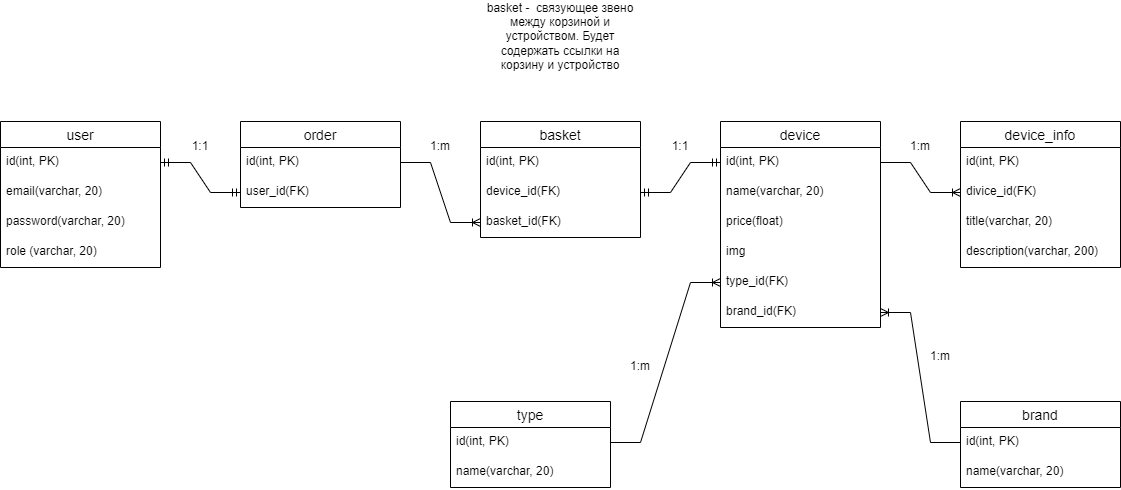

The diagram above was exported from draw.io. Its source (the exported page's mxGraphModel, read from the mxfile embedded in the PNG):
<mxGraphModel dx="1865" dy="547" grid="1" gridSize="10" guides="1" tooltips="1" connect="1" arrows="1" fold="1" page="1" pageScale="1" pageWidth="827" pageHeight="1169" math="0" shadow="0">
  <root>
    <mxCell id="0" />
    <mxCell id="1" parent="0" />
    <mxCell id="JFFoy3Fuja2p031PWtmy-1" value="user" style="swimlane;fontStyle=0;childLayout=stackLayout;horizontal=1;startSize=26;horizontalStack=0;resizeParent=1;resizeParentMax=0;resizeLast=0;collapsible=1;marginBottom=0;align=center;fontSize=14;" parent="1" vertex="1">
      <mxGeometry x="-80" y="280" width="160" height="146" as="geometry" />
    </mxCell>
    <mxCell id="JFFoy3Fuja2p031PWtmy-2" value="id(int, PK)" style="text;strokeColor=none;fillColor=none;spacingLeft=4;spacingRight=4;overflow=hidden;rotatable=0;points=[[0,0.5],[1,0.5]];portConstraint=eastwest;fontSize=12;" parent="JFFoy3Fuja2p031PWtmy-1" vertex="1">
      <mxGeometry y="26" width="160" height="30" as="geometry" />
    </mxCell>
    <mxCell id="JFFoy3Fuja2p031PWtmy-3" value="email(varchar, 20)" style="text;strokeColor=none;fillColor=none;spacingLeft=4;spacingRight=4;overflow=hidden;rotatable=0;points=[[0,0.5],[1,0.5]];portConstraint=eastwest;fontSize=12;" parent="JFFoy3Fuja2p031PWtmy-1" vertex="1">
      <mxGeometry y="56" width="160" height="30" as="geometry" />
    </mxCell>
    <mxCell id="JFFoy3Fuja2p031PWtmy-4" value="password(varchar, 20)" style="text;strokeColor=none;fillColor=none;spacingLeft=4;spacingRight=4;overflow=hidden;rotatable=0;points=[[0,0.5],[1,0.5]];portConstraint=eastwest;fontSize=12;" parent="JFFoy3Fuja2p031PWtmy-1" vertex="1">
      <mxGeometry y="86" width="160" height="30" as="geometry" />
    </mxCell>
    <mxCell id="JFFoy3Fuja2p031PWtmy-5" value="role (varchar, 20)" style="text;strokeColor=none;fillColor=none;spacingLeft=4;spacingRight=4;overflow=hidden;rotatable=0;points=[[0,0.5],[1,0.5]];portConstraint=eastwest;fontSize=12;" parent="JFFoy3Fuja2p031PWtmy-1" vertex="1">
      <mxGeometry y="116" width="160" height="30" as="geometry" />
    </mxCell>
    <mxCell id="JFFoy3Fuja2p031PWtmy-6" value="order" style="swimlane;fontStyle=0;childLayout=stackLayout;horizontal=1;startSize=26;horizontalStack=0;resizeParent=1;resizeParentMax=0;resizeLast=0;collapsible=1;marginBottom=0;align=center;fontSize=14;" parent="1" vertex="1">
      <mxGeometry x="160" y="280" width="160" height="86" as="geometry" />
    </mxCell>
    <mxCell id="JFFoy3Fuja2p031PWtmy-7" value="id(int, PK)" style="text;strokeColor=none;fillColor=none;spacingLeft=4;spacingRight=4;overflow=hidden;rotatable=0;points=[[0,0.5],[1,0.5]];portConstraint=eastwest;fontSize=12;" parent="JFFoy3Fuja2p031PWtmy-6" vertex="1">
      <mxGeometry y="26" width="160" height="30" as="geometry" />
    </mxCell>
    <mxCell id="JFFoy3Fuja2p031PWtmy-8" value="user_id(FK)" style="text;strokeColor=none;fillColor=none;spacingLeft=4;spacingRight=4;overflow=hidden;rotatable=0;points=[[0,0.5],[1,0.5]];portConstraint=eastwest;fontSize=12;" parent="JFFoy3Fuja2p031PWtmy-6" vertex="1">
      <mxGeometry y="56" width="160" height="30" as="geometry" />
    </mxCell>
    <mxCell id="JFFoy3Fuja2p031PWtmy-11" value="" style="edgeStyle=entityRelationEdgeStyle;fontSize=12;html=1;endArrow=ERmandOne;startArrow=ERmandOne;rounded=0;entryX=0;entryY=0.5;entryDx=0;entryDy=0;" parent="1" source="JFFoy3Fuja2p031PWtmy-2" target="JFFoy3Fuja2p031PWtmy-8" edge="1">
      <mxGeometry width="100" height="100" relative="1" as="geometry">
        <mxPoint x="160" y="450" as="sourcePoint" />
        <mxPoint x="260" y="350" as="targetPoint" />
      </mxGeometry>
    </mxCell>
    <mxCell id="JFFoy3Fuja2p031PWtmy-12" value="device" style="swimlane;fontStyle=0;childLayout=stackLayout;horizontal=1;startSize=26;horizontalStack=0;resizeParent=1;resizeParentMax=0;resizeLast=0;collapsible=1;marginBottom=0;align=center;fontSize=14;" parent="1" vertex="1">
      <mxGeometry x="640" y="280" width="160" height="206" as="geometry" />
    </mxCell>
    <mxCell id="JFFoy3Fuja2p031PWtmy-13" value="id(int, PK)" style="text;strokeColor=none;fillColor=none;spacingLeft=4;spacingRight=4;overflow=hidden;rotatable=0;points=[[0,0.5],[1,0.5]];portConstraint=eastwest;fontSize=12;" parent="JFFoy3Fuja2p031PWtmy-12" vertex="1">
      <mxGeometry y="26" width="160" height="30" as="geometry" />
    </mxCell>
    <mxCell id="JFFoy3Fuja2p031PWtmy-14" value="name(varchar, 20)" style="text;strokeColor=none;fillColor=none;spacingLeft=4;spacingRight=4;overflow=hidden;rotatable=0;points=[[0,0.5],[1,0.5]];portConstraint=eastwest;fontSize=12;" parent="JFFoy3Fuja2p031PWtmy-12" vertex="1">
      <mxGeometry y="56" width="160" height="30" as="geometry" />
    </mxCell>
    <mxCell id="JFFoy3Fuja2p031PWtmy-15" value="price(float)" style="text;strokeColor=none;fillColor=none;spacingLeft=4;spacingRight=4;overflow=hidden;rotatable=0;points=[[0,0.5],[1,0.5]];portConstraint=eastwest;fontSize=12;" parent="JFFoy3Fuja2p031PWtmy-12" vertex="1">
      <mxGeometry y="86" width="160" height="30" as="geometry" />
    </mxCell>
    <mxCell id="JFFoy3Fuja2p031PWtmy-16" value="img" style="text;strokeColor=none;fillColor=none;spacingLeft=4;spacingRight=4;overflow=hidden;rotatable=0;points=[[0,0.5],[1,0.5]];portConstraint=eastwest;fontSize=12;" parent="JFFoy3Fuja2p031PWtmy-12" vertex="1">
      <mxGeometry y="116" width="160" height="30" as="geometry" />
    </mxCell>
    <mxCell id="JFFoy3Fuja2p031PWtmy-18" value="type_id(FK)" style="text;strokeColor=none;fillColor=none;spacingLeft=4;spacingRight=4;overflow=hidden;rotatable=0;points=[[0,0.5],[1,0.5]];portConstraint=eastwest;fontSize=12;" parent="JFFoy3Fuja2p031PWtmy-12" vertex="1">
      <mxGeometry y="146" width="160" height="30" as="geometry" />
    </mxCell>
    <mxCell id="JFFoy3Fuja2p031PWtmy-17" value="brand_id(FK)" style="text;strokeColor=none;fillColor=none;spacingLeft=4;spacingRight=4;overflow=hidden;rotatable=0;points=[[0,0.5],[1,0.5]];portConstraint=eastwest;fontSize=12;" parent="JFFoy3Fuja2p031PWtmy-12" vertex="1">
      <mxGeometry y="176" width="160" height="30" as="geometry" />
    </mxCell>
    <mxCell id="JFFoy3Fuja2p031PWtmy-19" value="type" style="swimlane;fontStyle=0;childLayout=stackLayout;horizontal=1;startSize=26;horizontalStack=0;resizeParent=1;resizeParentMax=0;resizeLast=0;collapsible=1;marginBottom=0;align=center;fontSize=14;" parent="1" vertex="1">
      <mxGeometry x="370" y="560" width="160" height="86" as="geometry" />
    </mxCell>
    <mxCell id="JFFoy3Fuja2p031PWtmy-21" value="id(int, PK)" style="text;strokeColor=none;fillColor=none;spacingLeft=4;spacingRight=4;overflow=hidden;rotatable=0;points=[[0,0.5],[1,0.5]];portConstraint=eastwest;fontSize=12;" parent="JFFoy3Fuja2p031PWtmy-19" vertex="1">
      <mxGeometry y="26" width="160" height="30" as="geometry" />
    </mxCell>
    <mxCell id="JFFoy3Fuja2p031PWtmy-22" value="name(varchar, 20)" style="text;strokeColor=none;fillColor=none;spacingLeft=4;spacingRight=4;overflow=hidden;rotatable=0;points=[[0,0.5],[1,0.5]];portConstraint=eastwest;fontSize=12;" parent="JFFoy3Fuja2p031PWtmy-19" vertex="1">
      <mxGeometry y="56" width="160" height="30" as="geometry" />
    </mxCell>
    <mxCell id="JFFoy3Fuja2p031PWtmy-23" value="brand" style="swimlane;fontStyle=0;childLayout=stackLayout;horizontal=1;startSize=26;horizontalStack=0;resizeParent=1;resizeParentMax=0;resizeLast=0;collapsible=1;marginBottom=0;align=center;fontSize=14;" parent="1" vertex="1">
      <mxGeometry x="880" y="560" width="160" height="86" as="geometry" />
    </mxCell>
    <mxCell id="JFFoy3Fuja2p031PWtmy-25" value="id(int, PK)" style="text;strokeColor=none;fillColor=none;spacingLeft=4;spacingRight=4;overflow=hidden;rotatable=0;points=[[0,0.5],[1,0.5]];portConstraint=eastwest;fontSize=12;" parent="JFFoy3Fuja2p031PWtmy-23" vertex="1">
      <mxGeometry y="26" width="160" height="30" as="geometry" />
    </mxCell>
    <mxCell id="JFFoy3Fuja2p031PWtmy-26" value="name(varchar, 20)" style="text;strokeColor=none;fillColor=none;spacingLeft=4;spacingRight=4;overflow=hidden;rotatable=0;points=[[0,0.5],[1,0.5]];portConstraint=eastwest;fontSize=12;" parent="JFFoy3Fuja2p031PWtmy-23" vertex="1">
      <mxGeometry y="56" width="160" height="30" as="geometry" />
    </mxCell>
    <mxCell id="JFFoy3Fuja2p031PWtmy-27" value="" style="edgeStyle=entityRelationEdgeStyle;fontSize=12;html=1;endArrow=ERoneToMany;rounded=0;entryX=0;entryY=0.5;entryDx=0;entryDy=0;" parent="1" source="JFFoy3Fuja2p031PWtmy-21" target="JFFoy3Fuja2p031PWtmy-18" edge="1">
      <mxGeometry width="100" height="100" relative="1" as="geometry">
        <mxPoint x="580" y="601" as="sourcePoint" />
        <mxPoint x="460" y="350" as="targetPoint" />
      </mxGeometry>
    </mxCell>
    <mxCell id="JFFoy3Fuja2p031PWtmy-28" value="" style="edgeStyle=entityRelationEdgeStyle;fontSize=12;html=1;endArrow=ERoneToMany;rounded=0;" parent="1" source="JFFoy3Fuja2p031PWtmy-25" target="JFFoy3Fuja2p031PWtmy-17" edge="1">
      <mxGeometry width="100" height="100" relative="1" as="geometry">
        <mxPoint x="875.52" y="608.5899999999999" as="sourcePoint" />
        <mxPoint x="460" y="490" as="targetPoint" />
      </mxGeometry>
    </mxCell>
    <mxCell id="JFFoy3Fuja2p031PWtmy-30" value="device_info" style="swimlane;fontStyle=0;childLayout=stackLayout;horizontal=1;startSize=26;horizontalStack=0;resizeParent=1;resizeParentMax=0;resizeLast=0;collapsible=1;marginBottom=0;align=center;fontSize=14;" parent="1" vertex="1">
      <mxGeometry x="880" y="280" width="160" height="146" as="geometry" />
    </mxCell>
    <mxCell id="JFFoy3Fuja2p031PWtmy-31" value="id(int, PK)" style="text;strokeColor=none;fillColor=none;spacingLeft=4;spacingRight=4;overflow=hidden;rotatable=0;points=[[0,0.5],[1,0.5]];portConstraint=eastwest;fontSize=12;" parent="JFFoy3Fuja2p031PWtmy-30" vertex="1">
      <mxGeometry y="26" width="160" height="30" as="geometry" />
    </mxCell>
    <mxCell id="JFFoy3Fuja2p031PWtmy-32" value="divice_id(FK)" style="text;strokeColor=none;fillColor=none;spacingLeft=4;spacingRight=4;overflow=hidden;rotatable=0;points=[[0,0.5],[1,0.5]];portConstraint=eastwest;fontSize=12;" parent="JFFoy3Fuja2p031PWtmy-30" vertex="1">
      <mxGeometry y="56" width="160" height="30" as="geometry" />
    </mxCell>
    <mxCell id="JFFoy3Fuja2p031PWtmy-35" value="title(varchar, 20)" style="text;strokeColor=none;fillColor=none;spacingLeft=4;spacingRight=4;overflow=hidden;rotatable=0;points=[[0,0.5],[1,0.5]];portConstraint=eastwest;fontSize=12;" parent="JFFoy3Fuja2p031PWtmy-30" vertex="1">
      <mxGeometry y="86" width="160" height="30" as="geometry" />
    </mxCell>
    <mxCell id="JFFoy3Fuja2p031PWtmy-33" value="description(varchar, 200)" style="text;strokeColor=none;fillColor=none;spacingLeft=4;spacingRight=4;overflow=hidden;rotatable=0;points=[[0,0.5],[1,0.5]];portConstraint=eastwest;fontSize=12;" parent="JFFoy3Fuja2p031PWtmy-30" vertex="1">
      <mxGeometry y="116" width="160" height="30" as="geometry" />
    </mxCell>
    <mxCell id="JFFoy3Fuja2p031PWtmy-34" value="" style="edgeStyle=entityRelationEdgeStyle;fontSize=12;html=1;endArrow=ERoneToMany;rounded=0;" parent="1" source="JFFoy3Fuja2p031PWtmy-13" target="JFFoy3Fuja2p031PWtmy-32" edge="1">
      <mxGeometry width="100" height="100" relative="1" as="geometry">
        <mxPoint x="840" y="390" as="sourcePoint" />
        <mxPoint x="790" y="350" as="targetPoint" />
      </mxGeometry>
    </mxCell>
    <mxCell id="JFFoy3Fuja2p031PWtmy-36" value="basket" style="swimlane;fontStyle=0;childLayout=stackLayout;horizontal=1;startSize=26;horizontalStack=0;resizeParent=1;resizeParentMax=0;resizeLast=0;collapsible=1;marginBottom=0;align=center;fontSize=14;" parent="1" vertex="1">
      <mxGeometry x="400" y="280" width="160" height="116" as="geometry" />
    </mxCell>
    <mxCell id="JFFoy3Fuja2p031PWtmy-37" value="id(int, PK)" style="text;strokeColor=none;fillColor=none;spacingLeft=4;spacingRight=4;overflow=hidden;rotatable=0;points=[[0,0.5],[1,0.5]];portConstraint=eastwest;fontSize=12;" parent="JFFoy3Fuja2p031PWtmy-36" vertex="1">
      <mxGeometry y="26" width="160" height="30" as="geometry" />
    </mxCell>
    <mxCell id="JFFoy3Fuja2p031PWtmy-38" value="device_id(FK)" style="text;strokeColor=none;fillColor=none;spacingLeft=4;spacingRight=4;overflow=hidden;rotatable=0;points=[[0,0.5],[1,0.5]];portConstraint=eastwest;fontSize=12;" parent="JFFoy3Fuja2p031PWtmy-36" vertex="1">
      <mxGeometry y="56" width="160" height="30" as="geometry" />
    </mxCell>
    <mxCell id="JFFoy3Fuja2p031PWtmy-39" value="basket_id(FK)" style="text;strokeColor=none;fillColor=none;spacingLeft=4;spacingRight=4;overflow=hidden;rotatable=0;points=[[0,0.5],[1,0.5]];portConstraint=eastwest;fontSize=12;" parent="JFFoy3Fuja2p031PWtmy-36" vertex="1">
      <mxGeometry y="86" width="160" height="30" as="geometry" />
    </mxCell>
    <mxCell id="JFFoy3Fuja2p031PWtmy-40" value="" style="edgeStyle=entityRelationEdgeStyle;fontSize=12;html=1;endArrow=ERoneToMany;rounded=0;" parent="1" source="JFFoy3Fuja2p031PWtmy-7" target="JFFoy3Fuja2p031PWtmy-39" edge="1">
      <mxGeometry width="100" height="100" relative="1" as="geometry">
        <mxPoint x="320" y="320" as="sourcePoint" />
        <mxPoint x="340" y="370" as="targetPoint" />
      </mxGeometry>
    </mxCell>
    <mxCell id="JFFoy3Fuja2p031PWtmy-41" value="" style="edgeStyle=entityRelationEdgeStyle;fontSize=12;html=1;endArrow=ERmandOne;startArrow=ERmandOne;rounded=0;" parent="1" source="JFFoy3Fuja2p031PWtmy-38" target="JFFoy3Fuja2p031PWtmy-13" edge="1">
      <mxGeometry width="100" height="100" relative="1" as="geometry">
        <mxPoint x="380" y="530" as="sourcePoint" />
        <mxPoint x="480" y="430" as="targetPoint" />
      </mxGeometry>
    </mxCell>
    <mxCell id="n_qUJJfS3sqIKC4VxAD7-1" value="1:1" style="text;html=1;strokeColor=none;fillColor=none;align=center;verticalAlign=middle;whiteSpace=wrap;rounded=0;" parent="1" vertex="1">
      <mxGeometry x="90" y="290" width="60" height="30" as="geometry" />
    </mxCell>
    <mxCell id="n_qUJJfS3sqIKC4VxAD7-2" value="1:m" style="text;html=1;strokeColor=none;fillColor=none;align=center;verticalAlign=middle;whiteSpace=wrap;rounded=0;" parent="1" vertex="1">
      <mxGeometry x="530" y="510" width="60" height="30" as="geometry" />
    </mxCell>
    <mxCell id="n_qUJJfS3sqIKC4VxAD7-5" value="1:m" style="text;html=1;strokeColor=none;fillColor=none;align=center;verticalAlign=middle;whiteSpace=wrap;rounded=0;" parent="1" vertex="1">
      <mxGeometry x="830" y="500" width="60" height="30" as="geometry" />
    </mxCell>
    <mxCell id="n_qUJJfS3sqIKC4VxAD7-6" value="1:m" style="text;html=1;strokeColor=none;fillColor=none;align=center;verticalAlign=middle;whiteSpace=wrap;rounded=0;" parent="1" vertex="1">
      <mxGeometry x="810" y="290" width="60" height="30" as="geometry" />
    </mxCell>
    <mxCell id="n_qUJJfS3sqIKC4VxAD7-7" value="1:m" style="text;html=1;strokeColor=none;fillColor=none;align=center;verticalAlign=middle;whiteSpace=wrap;rounded=0;" parent="1" vertex="1">
      <mxGeometry x="330" y="290" width="60" height="30" as="geometry" />
    </mxCell>
    <mxCell id="n_qUJJfS3sqIKC4VxAD7-8" value="1:1" style="text;html=1;strokeColor=none;fillColor=none;align=center;verticalAlign=middle;whiteSpace=wrap;rounded=0;" parent="1" vertex="1">
      <mxGeometry x="570" y="290" width="60" height="30" as="geometry" />
    </mxCell>
    <mxCell id="n_qUJJfS3sqIKC4VxAD7-9" value="basket -&amp;nbsp; связующее звено между корзиной и устройством. Будет содержать ссылки на корзину и устройство" style="text;html=1;strokeColor=none;fillColor=none;align=center;verticalAlign=middle;whiteSpace=wrap;rounded=0;" parent="1" vertex="1">
      <mxGeometry x="397" y="180" width="166" height="30" as="geometry" />
    </mxCell>
  </root>
</mxGraphModel>